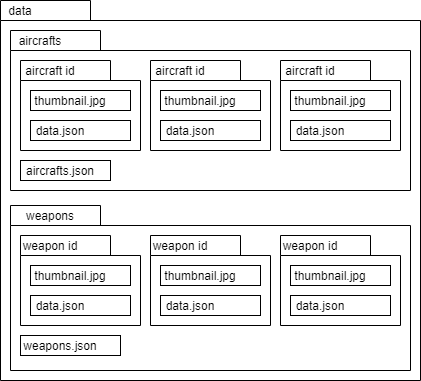

The diagram above was exported from draw.io. Its source (the exported page's mxGraphModel, read from the mxfile embedded in the PNG):
<mxGraphModel dx="1422" dy="762" grid="1" gridSize="10" guides="1" tooltips="1" connect="1" arrows="1" fold="1" page="1" pageScale="1" pageWidth="850" pageHeight="1100" math="0" shadow="0">
  <root>
    <mxCell id="0" />
    <mxCell id="1" parent="0" />
    <mxCell id="wGDfCU77gJSNWsq0MK99-23" value="" style="shape=folder;fontStyle=1;spacingTop=10;tabWidth=90;tabHeight=20;tabPosition=left;html=1;" vertex="1" parent="1">
      <mxGeometry x="200" y="80" width="420" height="380" as="geometry" />
    </mxCell>
    <mxCell id="wGDfCU77gJSNWsq0MK99-24" value="data" style="text;html=1;strokeColor=none;fillColor=none;align=center;verticalAlign=middle;whiteSpace=wrap;rounded=0;" vertex="1" parent="1">
      <mxGeometry x="200" y="80" width="40" height="20" as="geometry" />
    </mxCell>
    <mxCell id="wGDfCU77gJSNWsq0MK99-25" value="" style="shape=folder;fontStyle=1;spacingTop=10;tabWidth=90;tabHeight=20;tabPosition=left;html=1;" vertex="1" parent="1">
      <mxGeometry x="210" y="110" width="400" height="160" as="geometry" />
    </mxCell>
    <mxCell id="wGDfCU77gJSNWsq0MK99-26" value="" style="rounded=0;whiteSpace=wrap;html=1;" vertex="1" parent="1">
      <mxGeometry x="220" y="240" width="90" height="20" as="geometry" />
    </mxCell>
    <mxCell id="wGDfCU77gJSNWsq0MK99-27" value="aircrafts.json" style="text;html=1;strokeColor=none;fillColor=none;align=center;verticalAlign=middle;whiteSpace=wrap;rounded=0;" vertex="1" parent="1">
      <mxGeometry x="240" y="240" width="40" height="20" as="geometry" />
    </mxCell>
    <mxCell id="wGDfCU77gJSNWsq0MK99-28" value="aircrafts" style="text;html=1;strokeColor=none;fillColor=none;align=center;verticalAlign=middle;whiteSpace=wrap;rounded=0;" vertex="1" parent="1">
      <mxGeometry x="220" y="110" width="40" height="20" as="geometry" />
    </mxCell>
    <mxCell id="wGDfCU77gJSNWsq0MK99-30" value="" style="shape=folder;fontStyle=1;spacingTop=10;tabWidth=90;tabHeight=20;tabPosition=left;html=1;" vertex="1" parent="1">
      <mxGeometry x="220" y="140" width="120" height="90" as="geometry" />
    </mxCell>
    <mxCell id="wGDfCU77gJSNWsq0MK99-31" value="aircraft id" style="text;html=1;strokeColor=none;fillColor=none;align=center;verticalAlign=middle;whiteSpace=wrap;rounded=0;" vertex="1" parent="1">
      <mxGeometry x="220" y="140" width="60" height="20" as="geometry" />
    </mxCell>
    <mxCell id="wGDfCU77gJSNWsq0MK99-35" value="" style="rounded=0;whiteSpace=wrap;html=1;" vertex="1" parent="1">
      <mxGeometry x="230" y="170" width="100" height="20" as="geometry" />
    </mxCell>
    <mxCell id="wGDfCU77gJSNWsq0MK99-32" value="thumbnail.jpg" style="text;html=1;strokeColor=none;fillColor=none;align=center;verticalAlign=middle;whiteSpace=wrap;rounded=0;" vertex="1" parent="1">
      <mxGeometry x="230" y="170" width="80" height="20" as="geometry" />
    </mxCell>
    <mxCell id="wGDfCU77gJSNWsq0MK99-36" value="" style="rounded=0;whiteSpace=wrap;html=1;" vertex="1" parent="1">
      <mxGeometry x="230" y="200" width="100" height="20" as="geometry" />
    </mxCell>
    <mxCell id="wGDfCU77gJSNWsq0MK99-33" value="data.json" style="text;html=1;strokeColor=none;fillColor=none;align=center;verticalAlign=middle;whiteSpace=wrap;rounded=0;" vertex="1" parent="1">
      <mxGeometry x="220" y="200" width="80" height="20" as="geometry" />
    </mxCell>
    <mxCell id="wGDfCU77gJSNWsq0MK99-38" value="" style="shape=folder;fontStyle=1;spacingTop=10;tabWidth=90;tabHeight=20;tabPosition=left;html=1;" vertex="1" parent="1">
      <mxGeometry x="350" y="140" width="120" height="90" as="geometry" />
    </mxCell>
    <mxCell id="wGDfCU77gJSNWsq0MK99-39" value="aircraft id" style="text;html=1;strokeColor=none;fillColor=none;align=center;verticalAlign=middle;whiteSpace=wrap;rounded=0;" vertex="1" parent="1">
      <mxGeometry x="350" y="140" width="60" height="20" as="geometry" />
    </mxCell>
    <mxCell id="wGDfCU77gJSNWsq0MK99-40" value="" style="rounded=0;whiteSpace=wrap;html=1;" vertex="1" parent="1">
      <mxGeometry x="360" y="170" width="100" height="20" as="geometry" />
    </mxCell>
    <mxCell id="wGDfCU77gJSNWsq0MK99-41" value="thumbnail.jpg" style="text;html=1;strokeColor=none;fillColor=none;align=center;verticalAlign=middle;whiteSpace=wrap;rounded=0;" vertex="1" parent="1">
      <mxGeometry x="360" y="170" width="80" height="20" as="geometry" />
    </mxCell>
    <mxCell id="wGDfCU77gJSNWsq0MK99-42" value="" style="rounded=0;whiteSpace=wrap;html=1;" vertex="1" parent="1">
      <mxGeometry x="360" y="200" width="100" height="20" as="geometry" />
    </mxCell>
    <mxCell id="wGDfCU77gJSNWsq0MK99-43" value="data.json" style="text;html=1;strokeColor=none;fillColor=none;align=center;verticalAlign=middle;whiteSpace=wrap;rounded=0;" vertex="1" parent="1">
      <mxGeometry x="350" y="200" width="80" height="20" as="geometry" />
    </mxCell>
    <mxCell id="wGDfCU77gJSNWsq0MK99-44" value="" style="shape=folder;fontStyle=1;spacingTop=10;tabWidth=90;tabHeight=20;tabPosition=left;html=1;" vertex="1" parent="1">
      <mxGeometry x="480" y="140" width="120" height="90" as="geometry" />
    </mxCell>
    <mxCell id="wGDfCU77gJSNWsq0MK99-45" value="aircraft id" style="text;html=1;strokeColor=none;fillColor=none;align=center;verticalAlign=middle;whiteSpace=wrap;rounded=0;" vertex="1" parent="1">
      <mxGeometry x="480" y="140" width="60" height="20" as="geometry" />
    </mxCell>
    <mxCell id="wGDfCU77gJSNWsq0MK99-46" value="" style="rounded=0;whiteSpace=wrap;html=1;" vertex="1" parent="1">
      <mxGeometry x="490" y="170" width="100" height="20" as="geometry" />
    </mxCell>
    <mxCell id="wGDfCU77gJSNWsq0MK99-47" value="thumbnail.jpg" style="text;html=1;strokeColor=none;fillColor=none;align=center;verticalAlign=middle;whiteSpace=wrap;rounded=0;" vertex="1" parent="1">
      <mxGeometry x="490" y="170" width="80" height="20" as="geometry" />
    </mxCell>
    <mxCell id="wGDfCU77gJSNWsq0MK99-48" value="" style="rounded=0;whiteSpace=wrap;html=1;" vertex="1" parent="1">
      <mxGeometry x="490" y="200" width="100" height="20" as="geometry" />
    </mxCell>
    <mxCell id="wGDfCU77gJSNWsq0MK99-49" value="data.json" style="text;html=1;strokeColor=none;fillColor=none;align=center;verticalAlign=middle;whiteSpace=wrap;rounded=0;" vertex="1" parent="1">
      <mxGeometry x="480" y="200" width="80" height="20" as="geometry" />
    </mxCell>
    <mxCell id="wGDfCU77gJSNWsq0MK99-50" value="" style="shape=folder;fontStyle=1;spacingTop=10;tabWidth=90;tabHeight=20;tabPosition=left;html=1;" vertex="1" parent="1">
      <mxGeometry x="210" y="285" width="400" height="165" as="geometry" />
    </mxCell>
    <mxCell id="wGDfCU77gJSNWsq0MK99-51" value="weapons" style="text;html=1;strokeColor=none;fillColor=none;align=center;verticalAlign=middle;whiteSpace=wrap;rounded=0;" vertex="1" parent="1">
      <mxGeometry x="230" y="285" width="40" height="20" as="geometry" />
    </mxCell>
    <mxCell id="wGDfCU77gJSNWsq0MK99-52" value="" style="shape=folder;fontStyle=1;spacingTop=10;tabWidth=90;tabHeight=20;tabPosition=left;html=1;" vertex="1" parent="1">
      <mxGeometry x="220" y="315" width="120" height="90" as="geometry" />
    </mxCell>
    <mxCell id="wGDfCU77gJSNWsq0MK99-53" value="weapon id" style="text;html=1;strokeColor=none;fillColor=none;align=center;verticalAlign=middle;whiteSpace=wrap;rounded=0;" vertex="1" parent="1">
      <mxGeometry x="220" y="315" width="60" height="20" as="geometry" />
    </mxCell>
    <mxCell id="wGDfCU77gJSNWsq0MK99-54" value="" style="rounded=0;whiteSpace=wrap;html=1;" vertex="1" parent="1">
      <mxGeometry x="230" y="345" width="100" height="20" as="geometry" />
    </mxCell>
    <mxCell id="wGDfCU77gJSNWsq0MK99-55" value="thumbnail.jpg" style="text;html=1;strokeColor=none;fillColor=none;align=center;verticalAlign=middle;whiteSpace=wrap;rounded=0;" vertex="1" parent="1">
      <mxGeometry x="230" y="345" width="80" height="20" as="geometry" />
    </mxCell>
    <mxCell id="wGDfCU77gJSNWsq0MK99-56" value="" style="rounded=0;whiteSpace=wrap;html=1;" vertex="1" parent="1">
      <mxGeometry x="230" y="375" width="100" height="20" as="geometry" />
    </mxCell>
    <mxCell id="wGDfCU77gJSNWsq0MK99-57" value="data.json" style="text;html=1;strokeColor=none;fillColor=none;align=center;verticalAlign=middle;whiteSpace=wrap;rounded=0;" vertex="1" parent="1">
      <mxGeometry x="220" y="375" width="80" height="20" as="geometry" />
    </mxCell>
    <mxCell id="wGDfCU77gJSNWsq0MK99-58" value="" style="shape=folder;fontStyle=1;spacingTop=10;tabWidth=90;tabHeight=20;tabPosition=left;html=1;" vertex="1" parent="1">
      <mxGeometry x="350" y="315" width="120" height="90" as="geometry" />
    </mxCell>
    <mxCell id="wGDfCU77gJSNWsq0MK99-60" value="" style="rounded=0;whiteSpace=wrap;html=1;" vertex="1" parent="1">
      <mxGeometry x="360" y="345" width="100" height="20" as="geometry" />
    </mxCell>
    <mxCell id="wGDfCU77gJSNWsq0MK99-61" value="thumbnail.jpg" style="text;html=1;strokeColor=none;fillColor=none;align=center;verticalAlign=middle;whiteSpace=wrap;rounded=0;" vertex="1" parent="1">
      <mxGeometry x="360" y="345" width="80" height="20" as="geometry" />
    </mxCell>
    <mxCell id="wGDfCU77gJSNWsq0MK99-62" value="" style="rounded=0;whiteSpace=wrap;html=1;" vertex="1" parent="1">
      <mxGeometry x="360" y="375" width="100" height="20" as="geometry" />
    </mxCell>
    <mxCell id="wGDfCU77gJSNWsq0MK99-63" value="data.json" style="text;html=1;strokeColor=none;fillColor=none;align=center;verticalAlign=middle;whiteSpace=wrap;rounded=0;" vertex="1" parent="1">
      <mxGeometry x="350" y="375" width="80" height="20" as="geometry" />
    </mxCell>
    <mxCell id="wGDfCU77gJSNWsq0MK99-64" value="" style="shape=folder;fontStyle=1;spacingTop=10;tabWidth=90;tabHeight=20;tabPosition=left;html=1;" vertex="1" parent="1">
      <mxGeometry x="480" y="315" width="120" height="90" as="geometry" />
    </mxCell>
    <mxCell id="wGDfCU77gJSNWsq0MK99-66" value="" style="rounded=0;whiteSpace=wrap;html=1;" vertex="1" parent="1">
      <mxGeometry x="490" y="345" width="100" height="20" as="geometry" />
    </mxCell>
    <mxCell id="wGDfCU77gJSNWsq0MK99-67" value="thumbnail.jpg" style="text;html=1;strokeColor=none;fillColor=none;align=center;verticalAlign=middle;whiteSpace=wrap;rounded=0;" vertex="1" parent="1">
      <mxGeometry x="490" y="345" width="80" height="20" as="geometry" />
    </mxCell>
    <mxCell id="wGDfCU77gJSNWsq0MK99-68" value="" style="rounded=0;whiteSpace=wrap;html=1;" vertex="1" parent="1">
      <mxGeometry x="490" y="375" width="100" height="20" as="geometry" />
    </mxCell>
    <mxCell id="wGDfCU77gJSNWsq0MK99-69" value="data.json" style="text;html=1;strokeColor=none;fillColor=none;align=center;verticalAlign=middle;whiteSpace=wrap;rounded=0;" vertex="1" parent="1">
      <mxGeometry x="480" y="375" width="80" height="20" as="geometry" />
    </mxCell>
    <mxCell id="wGDfCU77gJSNWsq0MK99-70" value="weapon id" style="text;html=1;strokeColor=none;fillColor=none;align=center;verticalAlign=middle;whiteSpace=wrap;rounded=0;" vertex="1" parent="1">
      <mxGeometry x="350" y="315" width="60" height="20" as="geometry" />
    </mxCell>
    <mxCell id="wGDfCU77gJSNWsq0MK99-71" value="weapon id" style="text;html=1;strokeColor=none;fillColor=none;align=center;verticalAlign=middle;whiteSpace=wrap;rounded=0;" vertex="1" parent="1">
      <mxGeometry x="480" y="315" width="60" height="20" as="geometry" />
    </mxCell>
    <mxCell id="wGDfCU77gJSNWsq0MK99-72" value="" style="rounded=0;whiteSpace=wrap;html=1;" vertex="1" parent="1">
      <mxGeometry x="220" y="415" width="100" height="20" as="geometry" />
    </mxCell>
    <mxCell id="wGDfCU77gJSNWsq0MK99-73" value="weapons.json" style="text;html=1;strokeColor=none;fillColor=none;align=center;verticalAlign=middle;whiteSpace=wrap;rounded=0;" vertex="1" parent="1">
      <mxGeometry x="240" y="415" width="40" height="20" as="geometry" />
    </mxCell>
  </root>
</mxGraphModel>